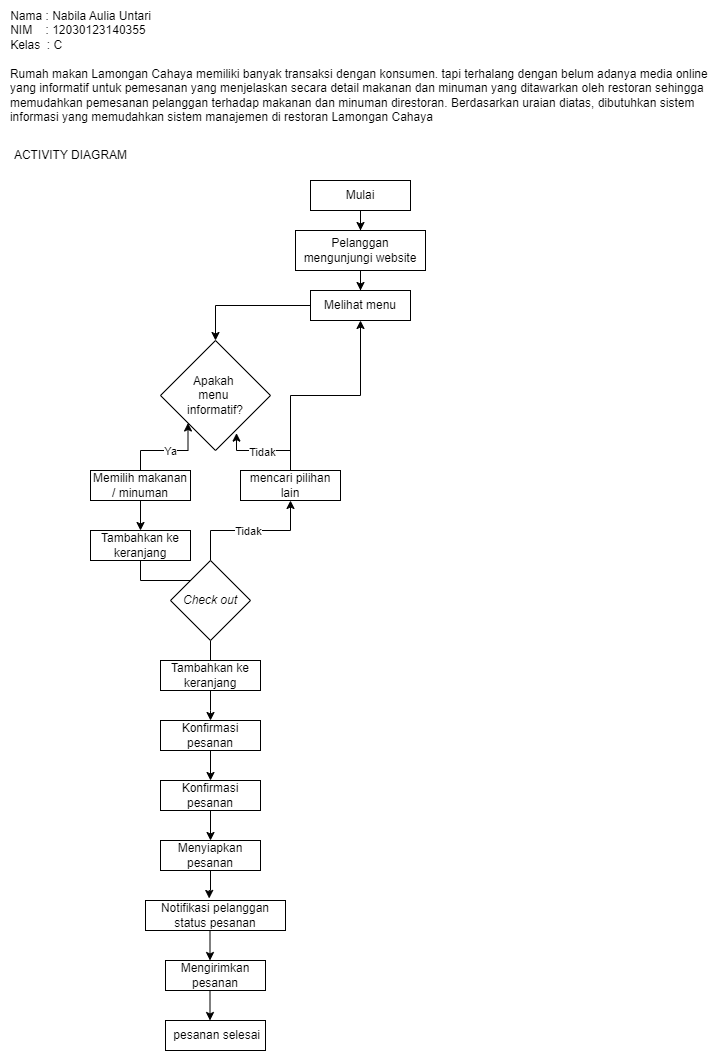

The diagram above was exported from draw.io. Its source (the exported page's mxGraphModel, read from the mxfile embedded in the PNG):
<mxGraphModel dx="794" dy="492" grid="1" gridSize="10" guides="1" tooltips="1" connect="1" arrows="1" fold="1" page="1" pageScale="1" pageWidth="827" pageHeight="1169" background="#ffffff" math="0" shadow="0">
  <root>
    <mxCell id="0" />
    <mxCell id="1" parent="0" />
    <mxCell id="QnteiWjlxAxG9e-FTfVP-1" value="&lt;span style=&quot;text-align: left;&quot;&gt;Nama : Nabila Aulia Untari&lt;/span&gt;&lt;div style=&quot;text-align: left;&quot;&gt;NIM&amp;nbsp; &amp;nbsp; : 12030123140355&lt;/div&gt;&lt;div style=&quot;text-align: left;&quot;&gt;Kelas&amp;nbsp; : C&lt;/div&gt;" style="text;html=1;align=center;verticalAlign=middle;resizable=0;points=[];autosize=1;strokeColor=none;fillColor=none;" vertex="1" parent="1">
      <mxGeometry x="30" y="30" width="160" height="60" as="geometry" />
    </mxCell>
    <mxCell id="QnteiWjlxAxG9e-FTfVP-2" value="&lt;div style=&quot;text-align: justify;&quot;&gt;Rumah makan Lamongan Cahaya memiliki banyak transaksi dengan konsumen. tapi terhalang dengan belum adanya media online&amp;nbsp;&lt;/div&gt;&lt;div style=&quot;text-align: justify;&quot;&gt;yang informatif untuk pemesanan yang menjelaskan secara detail makanan dan minuman yang ditawarkan oleh restoran sehingga&amp;nbsp;&lt;/div&gt;&lt;div style=&quot;text-align: justify;&quot;&gt;memudahkan pemesanan pelanggan terhadap makanan dan minuman direstoran. Berdasarkan uraian diatas, dibutuhkan sistem&amp;nbsp;&lt;/div&gt;&lt;div style=&quot;text-align: justify;&quot;&gt;informasi yang memudahkan sistem manajemen di restoran Lamongan Cahaya&lt;/div&gt;" style="text;html=1;align=center;verticalAlign=middle;resizable=0;points=[];autosize=1;strokeColor=none;fillColor=none;" vertex="1" parent="1">
      <mxGeometry x="30" y="90" width="720" height="70" as="geometry" />
    </mxCell>
    <mxCell id="QnteiWjlxAxG9e-FTfVP-4" value="ACTIVITY DIAGRAM" style="text;html=1;align=center;verticalAlign=middle;resizable=0;points=[];autosize=1;strokeColor=none;fillColor=none;" vertex="1" parent="1">
      <mxGeometry x="30" y="170" width="140" height="30" as="geometry" />
    </mxCell>
    <mxCell id="QnteiWjlxAxG9e-FTfVP-7" value="" style="edgeStyle=orthogonalEdgeStyle;rounded=0;orthogonalLoop=1;jettySize=auto;html=1;" edge="1" parent="1" source="QnteiWjlxAxG9e-FTfVP-5" target="QnteiWjlxAxG9e-FTfVP-6">
      <mxGeometry relative="1" as="geometry" />
    </mxCell>
    <mxCell id="QnteiWjlxAxG9e-FTfVP-5" value="Mulai" style="rounded=0;whiteSpace=wrap;html=1;" vertex="1" parent="1">
      <mxGeometry x="340" y="210" width="100" height="30" as="geometry" />
    </mxCell>
    <mxCell id="QnteiWjlxAxG9e-FTfVP-9" value="" style="edgeStyle=orthogonalEdgeStyle;rounded=0;orthogonalLoop=1;jettySize=auto;html=1;" edge="1" parent="1" source="QnteiWjlxAxG9e-FTfVP-6" target="QnteiWjlxAxG9e-FTfVP-8">
      <mxGeometry relative="1" as="geometry" />
    </mxCell>
    <mxCell id="QnteiWjlxAxG9e-FTfVP-6" value="Pelanggan mengunjungi website" style="rounded=0;whiteSpace=wrap;html=1;" vertex="1" parent="1">
      <mxGeometry x="325" y="260" width="130" height="40" as="geometry" />
    </mxCell>
    <mxCell id="QnteiWjlxAxG9e-FTfVP-11" style="edgeStyle=orthogonalEdgeStyle;rounded=0;orthogonalLoop=1;jettySize=auto;html=1;" edge="1" parent="1" source="QnteiWjlxAxG9e-FTfVP-8" target="QnteiWjlxAxG9e-FTfVP-10">
      <mxGeometry relative="1" as="geometry" />
    </mxCell>
    <mxCell id="QnteiWjlxAxG9e-FTfVP-8" value="Melihat menu" style="rounded=0;whiteSpace=wrap;html=1;" vertex="1" parent="1">
      <mxGeometry x="340" y="320" width="100" height="30" as="geometry" />
    </mxCell>
    <mxCell id="QnteiWjlxAxG9e-FTfVP-10" value="Apakah&amp;nbsp;&lt;div&gt;menu&amp;nbsp;&lt;/div&gt;&lt;div&gt;informatif?&lt;/div&gt;" style="rhombus;whiteSpace=wrap;html=1;" vertex="1" parent="1">
      <mxGeometry x="190" y="370" width="110" height="110" as="geometry" />
    </mxCell>
    <mxCell id="QnteiWjlxAxG9e-FTfVP-17" value="" style="edgeStyle=orthogonalEdgeStyle;rounded=0;orthogonalLoop=1;jettySize=auto;html=1;entryX=0;entryY=1;entryDx=0;entryDy=0;" edge="1" parent="1" source="QnteiWjlxAxG9e-FTfVP-13" target="QnteiWjlxAxG9e-FTfVP-10">
      <mxGeometry relative="1" as="geometry" />
    </mxCell>
    <mxCell id="QnteiWjlxAxG9e-FTfVP-18" value="Ya" style="edgeLabel;html=1;align=center;verticalAlign=middle;resizable=0;points=[];" vertex="1" connectable="0" parent="QnteiWjlxAxG9e-FTfVP-17">
      <mxGeometry x="0.0386" relative="1" as="geometry">
        <mxPoint as="offset" />
      </mxGeometry>
    </mxCell>
    <mxCell id="QnteiWjlxAxG9e-FTfVP-24" value="" style="edgeStyle=orthogonalEdgeStyle;rounded=0;orthogonalLoop=1;jettySize=auto;html=1;entryX=0.5;entryY=0;entryDx=0;entryDy=0;" edge="1" parent="1" source="QnteiWjlxAxG9e-FTfVP-13" target="QnteiWjlxAxG9e-FTfVP-22">
      <mxGeometry relative="1" as="geometry" />
    </mxCell>
    <mxCell id="QnteiWjlxAxG9e-FTfVP-13" value="Memilih makanan / minuman" style="rounded=0;whiteSpace=wrap;html=1;" vertex="1" parent="1">
      <mxGeometry x="120" y="500" width="100" height="30" as="geometry" />
    </mxCell>
    <mxCell id="QnteiWjlxAxG9e-FTfVP-15" value="" style="edgeStyle=orthogonalEdgeStyle;rounded=0;orthogonalLoop=1;jettySize=auto;html=1;entryX=0.691;entryY=0.842;entryDx=0;entryDy=0;entryPerimeter=0;" edge="1" parent="1" source="QnteiWjlxAxG9e-FTfVP-14" target="QnteiWjlxAxG9e-FTfVP-10">
      <mxGeometry relative="1" as="geometry" />
    </mxCell>
    <mxCell id="QnteiWjlxAxG9e-FTfVP-16" value="Tidak" style="edgeLabel;html=1;align=center;verticalAlign=middle;resizable=0;points=[];" vertex="1" connectable="0" parent="QnteiWjlxAxG9e-FTfVP-15">
      <mxGeometry x="0.0651" y="1" relative="1" as="geometry">
        <mxPoint as="offset" />
      </mxGeometry>
    </mxCell>
    <mxCell id="QnteiWjlxAxG9e-FTfVP-21" style="edgeStyle=orthogonalEdgeStyle;rounded=0;orthogonalLoop=1;jettySize=auto;html=1;entryX=0.5;entryY=1;entryDx=0;entryDy=0;" edge="1" parent="1" source="QnteiWjlxAxG9e-FTfVP-14" target="QnteiWjlxAxG9e-FTfVP-8">
      <mxGeometry relative="1" as="geometry" />
    </mxCell>
    <mxCell id="QnteiWjlxAxG9e-FTfVP-14" value="mencari pilihan lain" style="rounded=0;whiteSpace=wrap;html=1;" vertex="1" parent="1">
      <mxGeometry x="270" y="500" width="100" height="30" as="geometry" />
    </mxCell>
    <mxCell id="QnteiWjlxAxG9e-FTfVP-25" value="" style="edgeStyle=orthogonalEdgeStyle;rounded=0;orthogonalLoop=1;jettySize=auto;html=1;" edge="1" parent="1" source="QnteiWjlxAxG9e-FTfVP-22" target="QnteiWjlxAxG9e-FTfVP-23">
      <mxGeometry relative="1" as="geometry" />
    </mxCell>
    <mxCell id="QnteiWjlxAxG9e-FTfVP-22" value="Tambahkan ke keranjang" style="rounded=0;whiteSpace=wrap;html=1;" vertex="1" parent="1">
      <mxGeometry x="120" y="560" width="100" height="30" as="geometry" />
    </mxCell>
    <mxCell id="QnteiWjlxAxG9e-FTfVP-26" value="" style="edgeStyle=orthogonalEdgeStyle;rounded=0;orthogonalLoop=1;jettySize=auto;html=1;" edge="1" parent="1" source="QnteiWjlxAxG9e-FTfVP-23" target="QnteiWjlxAxG9e-FTfVP-14">
      <mxGeometry relative="1" as="geometry">
        <Array as="points">
          <mxPoint x="240" y="560" />
          <mxPoint x="320" y="560" />
        </Array>
      </mxGeometry>
    </mxCell>
    <mxCell id="QnteiWjlxAxG9e-FTfVP-27" value="Tidak" style="edgeLabel;html=1;align=center;verticalAlign=middle;resizable=0;points=[];" vertex="1" connectable="0" parent="QnteiWjlxAxG9e-FTfVP-26">
      <mxGeometry x="-0.0381" relative="1" as="geometry">
        <mxPoint as="offset" />
      </mxGeometry>
    </mxCell>
    <mxCell id="QnteiWjlxAxG9e-FTfVP-32" value="" style="edgeStyle=orthogonalEdgeStyle;rounded=0;orthogonalLoop=1;jettySize=auto;html=1;" edge="1" parent="1" source="QnteiWjlxAxG9e-FTfVP-23">
      <mxGeometry relative="1" as="geometry">
        <mxPoint x="240" y="700" as="targetPoint" />
      </mxGeometry>
    </mxCell>
    <mxCell id="QnteiWjlxAxG9e-FTfVP-23" value="&lt;i&gt;Check out&lt;/i&gt;" style="rhombus;whiteSpace=wrap;html=1;" vertex="1" parent="1">
      <mxGeometry x="200" y="590" width="80" height="80" as="geometry" />
    </mxCell>
    <mxCell id="QnteiWjlxAxG9e-FTfVP-33" value="" style="edgeStyle=orthogonalEdgeStyle;rounded=0;orthogonalLoop=1;jettySize=auto;html=1;" edge="1" parent="1" source="QnteiWjlxAxG9e-FTfVP-28">
      <mxGeometry relative="1" as="geometry">
        <mxPoint x="240" y="750" as="targetPoint" />
      </mxGeometry>
    </mxCell>
    <mxCell id="QnteiWjlxAxG9e-FTfVP-28" value="Tambahkan ke keranjang" style="rounded=0;whiteSpace=wrap;html=1;" vertex="1" parent="1">
      <mxGeometry x="190" y="690" width="100" height="30" as="geometry" />
    </mxCell>
    <mxCell id="QnteiWjlxAxG9e-FTfVP-34" value="" style="edgeStyle=orthogonalEdgeStyle;rounded=0;orthogonalLoop=1;jettySize=auto;html=1;" edge="1" parent="1" source="QnteiWjlxAxG9e-FTfVP-29" target="QnteiWjlxAxG9e-FTfVP-30">
      <mxGeometry relative="1" as="geometry" />
    </mxCell>
    <mxCell id="QnteiWjlxAxG9e-FTfVP-29" value="Konfirmasi pesanan" style="rounded=0;whiteSpace=wrap;html=1;" vertex="1" parent="1">
      <mxGeometry x="190" y="750" width="100" height="30" as="geometry" />
    </mxCell>
    <mxCell id="QnteiWjlxAxG9e-FTfVP-36" value="" style="edgeStyle=orthogonalEdgeStyle;rounded=0;orthogonalLoop=1;jettySize=auto;html=1;" edge="1" parent="1" source="QnteiWjlxAxG9e-FTfVP-30" target="QnteiWjlxAxG9e-FTfVP-35">
      <mxGeometry relative="1" as="geometry" />
    </mxCell>
    <mxCell id="QnteiWjlxAxG9e-FTfVP-30" value="Konfirmasi pesanan" style="rounded=0;whiteSpace=wrap;html=1;" vertex="1" parent="1">
      <mxGeometry x="190" y="810" width="100" height="30" as="geometry" />
    </mxCell>
    <mxCell id="QnteiWjlxAxG9e-FTfVP-38" value="" style="edgeStyle=orthogonalEdgeStyle;rounded=0;orthogonalLoop=1;jettySize=auto;html=1;entryX=0.455;entryY=-0.067;entryDx=0;entryDy=0;entryPerimeter=0;" edge="1" parent="1" source="QnteiWjlxAxG9e-FTfVP-35" target="QnteiWjlxAxG9e-FTfVP-37">
      <mxGeometry relative="1" as="geometry">
        <Array as="points">
          <mxPoint x="240" y="920" />
          <mxPoint x="239" y="920" />
        </Array>
      </mxGeometry>
    </mxCell>
    <mxCell id="QnteiWjlxAxG9e-FTfVP-35" value="Menyiapkan pesanan" style="rounded=0;whiteSpace=wrap;html=1;" vertex="1" parent="1">
      <mxGeometry x="190" y="870" width="100" height="30" as="geometry" />
    </mxCell>
    <mxCell id="QnteiWjlxAxG9e-FTfVP-37" value="Notifikasi pelanggan status pesanan" style="rounded=0;whiteSpace=wrap;html=1;" vertex="1" parent="1">
      <mxGeometry x="175" y="930" width="140" height="30" as="geometry" />
    </mxCell>
    <mxCell id="QnteiWjlxAxG9e-FTfVP-39" value="Mengirimkan pesanan" style="rounded=0;whiteSpace=wrap;html=1;" vertex="1" parent="1">
      <mxGeometry x="195" y="990" width="100" height="30" as="geometry" />
    </mxCell>
    <mxCell id="QnteiWjlxAxG9e-FTfVP-40" value="&amp;nbsp;pesanan selesai" style="rounded=0;whiteSpace=wrap;html=1;" vertex="1" parent="1">
      <mxGeometry x="195" y="1050" width="100" height="30" as="geometry" />
    </mxCell>
    <mxCell id="QnteiWjlxAxG9e-FTfVP-44" value="" style="endArrow=classic;html=1;rounded=0;" edge="1" parent="1">
      <mxGeometry width="50" height="50" relative="1" as="geometry">
        <mxPoint x="239.5" y="960" as="sourcePoint" />
        <mxPoint x="239.5" y="990" as="targetPoint" />
      </mxGeometry>
    </mxCell>
    <mxCell id="QnteiWjlxAxG9e-FTfVP-45" value="" style="endArrow=classic;html=1;rounded=0;" edge="1" parent="1">
      <mxGeometry width="50" height="50" relative="1" as="geometry">
        <mxPoint x="239.5" y="1020" as="sourcePoint" />
        <mxPoint x="239.5" y="1050" as="targetPoint" />
      </mxGeometry>
    </mxCell>
  </root>
</mxGraphModel>